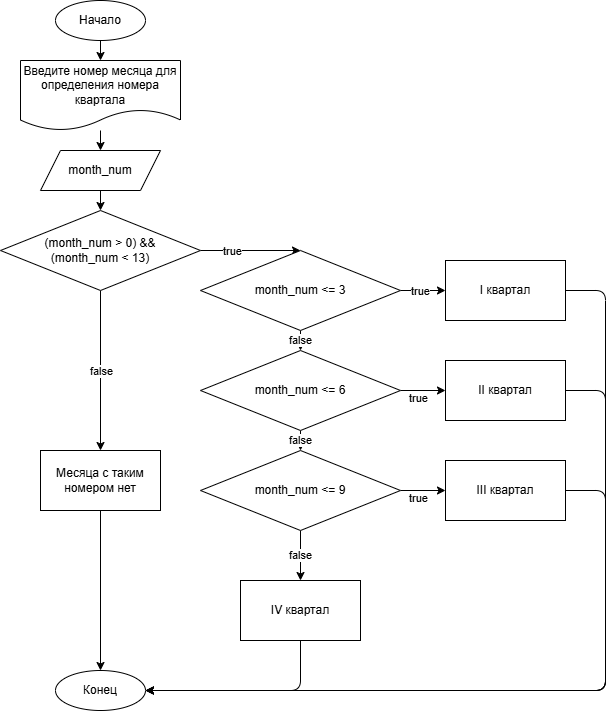

The diagram above was exported from draw.io. Its source (the exported page's mxGraphModel, read from the mxfile embedded in the PNG):
<mxGraphModel dx="1121" dy="879" grid="1" gridSize="10" guides="1" tooltips="1" connect="1" arrows="1" fold="1" page="1" pageScale="1" pageWidth="850" pageHeight="1100" math="0" shadow="0">
  <root>
    <mxCell id="0" />
    <mxCell id="1" parent="0" />
    <mxCell id="2" style="edgeStyle=none;html=1;exitX=0.5;exitY=1;exitDx=0;exitDy=0;entryX=0.5;entryY=0;entryDx=0;entryDy=0;" edge="1" parent="1" source="3" target="6">
      <mxGeometry relative="1" as="geometry" />
    </mxCell>
    <mxCell id="3" value="Начало" style="ellipse;whiteSpace=wrap;html=1;" vertex="1" parent="1">
      <mxGeometry x="178" y="40" width="90" height="40" as="geometry" />
    </mxCell>
    <mxCell id="4" value="Конец" style="ellipse;whiteSpace=wrap;html=1;" vertex="1" parent="1">
      <mxGeometry x="178" y="710" width="90" height="40" as="geometry" />
    </mxCell>
    <mxCell id="5" style="edgeStyle=none;html=1;entryX=0.5;entryY=0;entryDx=0;entryDy=0;" edge="1" parent="1" source="6" target="8">
      <mxGeometry relative="1" as="geometry" />
    </mxCell>
    <mxCell id="6" value="Введите номер месяца для определения номера квартала" style="shape=document;whiteSpace=wrap;html=1;boundedLbl=1;" vertex="1" parent="1">
      <mxGeometry x="143" y="100" width="160" height="70" as="geometry" />
    </mxCell>
    <mxCell id="7" style="edgeStyle=none;html=1;exitX=0.5;exitY=1;exitDx=0;exitDy=0;entryX=0.5;entryY=0;entryDx=0;entryDy=0;" edge="1" parent="1" source="8" target="13">
      <mxGeometry relative="1" as="geometry" />
    </mxCell>
    <mxCell id="8" value="month_num" style="shape=parallelogram;perimeter=parallelogramPerimeter;whiteSpace=wrap;html=1;fixedSize=1;" vertex="1" parent="1">
      <mxGeometry x="163" y="190" width="120" height="40" as="geometry" />
    </mxCell>
    <mxCell id="9" value="" style="edgeStyle=none;html=1;exitX=0.5;exitY=1;exitDx=0;exitDy=0;" edge="1" parent="1" source="13" target="15">
      <mxGeometry relative="1" as="geometry" />
    </mxCell>
    <mxCell id="10" value="false" style="edgeLabel;html=1;align=center;verticalAlign=middle;resizable=0;points=[];" vertex="1" connectable="0" parent="9">
      <mxGeometry x="-0.45" y="-1" relative="1" as="geometry">
        <mxPoint x="1" y="36" as="offset" />
      </mxGeometry>
    </mxCell>
    <mxCell id="11" style="edgeStyle=none;html=1;exitX=1;exitY=0.5;exitDx=0;exitDy=0;entryX=0.5;entryY=0;entryDx=0;entryDy=0;" edge="1" parent="1" source="13" target="19">
      <mxGeometry relative="1" as="geometry" />
    </mxCell>
    <mxCell id="12" value="true" style="edgeLabel;html=1;align=center;verticalAlign=middle;resizable=0;points=[];" vertex="1" connectable="0" parent="11">
      <mxGeometry x="-0.38" relative="1" as="geometry">
        <mxPoint as="offset" />
      </mxGeometry>
    </mxCell>
    <mxCell id="13" value="(month_num &amp;gt; 0) &amp;amp;&amp;amp;&lt;br&gt;(month_num &amp;lt; 13)" style="rhombus;whiteSpace=wrap;html=1;" vertex="1" parent="1">
      <mxGeometry x="123" y="250" width="200" height="80" as="geometry" />
    </mxCell>
    <mxCell id="14" style="edgeStyle=none;html=1;exitX=0.5;exitY=1;exitDx=0;exitDy=0;entryX=0.5;entryY=0;entryDx=0;entryDy=0;" edge="1" parent="1" source="15" target="4">
      <mxGeometry relative="1" as="geometry" />
    </mxCell>
    <mxCell id="15" value="Месяца с таким номером нет" style="whiteSpace=wrap;html=1;" vertex="1" parent="1">
      <mxGeometry x="163" y="490" width="120" height="60" as="geometry" />
    </mxCell>
    <mxCell id="16" value="" style="edgeStyle=none;html=1;exitX=1;exitY=0.5;exitDx=0;exitDy=0;" edge="1" parent="1" source="19" target="21">
      <mxGeometry relative="1" as="geometry" />
    </mxCell>
    <mxCell id="17" value="true" style="edgeLabel;html=1;align=center;verticalAlign=middle;resizable=0;points=[];" vertex="1" connectable="0" parent="16">
      <mxGeometry x="-0.1733" relative="1" as="geometry">
        <mxPoint as="offset" />
      </mxGeometry>
    </mxCell>
    <mxCell id="18" value="false" style="edgeStyle=none;html=1;exitX=0.5;exitY=1;exitDx=0;exitDy=0;entryX=0.5;entryY=0;entryDx=0;entryDy=0;" edge="1" parent="1" source="19" target="34">
      <mxGeometry relative="1" as="geometry" />
    </mxCell>
    <mxCell id="19" value="month_num &amp;lt;= 3" style="rhombus;whiteSpace=wrap;html=1;" vertex="1" parent="1">
      <mxGeometry x="323" y="290" width="200" height="80" as="geometry" />
    </mxCell>
    <mxCell id="20" style="edgeStyle=none;html=1;exitX=1;exitY=0.5;exitDx=0;exitDy=0;entryX=1;entryY=0.5;entryDx=0;entryDy=0;" edge="1" parent="1" source="21" target="4">
      <mxGeometry relative="1" as="geometry">
        <Array as="points">
          <mxPoint x="728" y="330" />
          <mxPoint x="728" y="730" />
        </Array>
      </mxGeometry>
    </mxCell>
    <mxCell id="21" value="I квартал" style="whiteSpace=wrap;html=1;" vertex="1" parent="1">
      <mxGeometry x="568" y="300" width="120" height="60" as="geometry" />
    </mxCell>
    <mxCell id="22" value="" style="edgeStyle=none;html=1;exitX=1;exitY=0.5;exitDx=0;exitDy=0;" edge="1" parent="1" source="34" target="25">
      <mxGeometry relative="1" as="geometry">
        <mxPoint x="523" y="430" as="sourcePoint" />
      </mxGeometry>
    </mxCell>
    <mxCell id="23" value="true" style="edgeLabel;html=1;align=center;verticalAlign=middle;resizable=0;points=[];" vertex="1" connectable="0" parent="22">
      <mxGeometry x="-0.45" y="-1" relative="1" as="geometry">
        <mxPoint x="5" y="6" as="offset" />
      </mxGeometry>
    </mxCell>
    <mxCell id="24" style="edgeStyle=none;html=1;exitX=1;exitY=0.5;exitDx=0;exitDy=0;entryX=1;entryY=0.5;entryDx=0;entryDy=0;" edge="1" parent="1" source="25" target="4">
      <mxGeometry relative="1" as="geometry">
        <mxPoint x="528" y="820" as="targetPoint" />
        <Array as="points">
          <mxPoint x="728" y="430" />
          <mxPoint x="728" y="730" />
        </Array>
      </mxGeometry>
    </mxCell>
    <mxCell id="25" value="II квартал" style="whiteSpace=wrap;html=1;" vertex="1" parent="1">
      <mxGeometry x="568" y="400" width="120" height="60" as="geometry" />
    </mxCell>
    <mxCell id="26" value="" style="edgeStyle=none;html=1;exitX=1;exitY=0.5;exitDx=0;exitDy=0;" edge="1" parent="1" source="36" target="29">
      <mxGeometry relative="1" as="geometry">
        <mxPoint x="523" y="530" as="sourcePoint" />
      </mxGeometry>
    </mxCell>
    <mxCell id="27" value="true" style="edgeLabel;html=1;align=center;verticalAlign=middle;resizable=0;points=[];" vertex="1" connectable="0" parent="26">
      <mxGeometry x="-0.45" y="-1" relative="1" as="geometry">
        <mxPoint x="5" y="6" as="offset" />
      </mxGeometry>
    </mxCell>
    <mxCell id="28" style="edgeStyle=none;html=1;exitX=1;exitY=0.5;exitDx=0;exitDy=0;entryX=1;entryY=0.5;entryDx=0;entryDy=0;" edge="1" parent="1" source="29" target="4">
      <mxGeometry relative="1" as="geometry">
        <mxPoint x="473" y="730" as="targetPoint" />
        <Array as="points">
          <mxPoint x="728" y="530" />
          <mxPoint x="728" y="730" />
        </Array>
      </mxGeometry>
    </mxCell>
    <mxCell id="29" value="III квартал" style="whiteSpace=wrap;html=1;" vertex="1" parent="1">
      <mxGeometry x="568" y="500" width="120" height="60" as="geometry" />
    </mxCell>
    <mxCell id="32" value="IV квартал" style="whiteSpace=wrap;html=1;" vertex="1" parent="1">
      <mxGeometry x="363" y="620" width="120" height="60" as="geometry" />
    </mxCell>
    <mxCell id="33" value="false" style="edgeStyle=none;html=1;exitX=0.5;exitY=1;exitDx=0;exitDy=0;entryX=0.5;entryY=0;entryDx=0;entryDy=0;" edge="1" parent="1" source="34" target="36">
      <mxGeometry relative="1" as="geometry" />
    </mxCell>
    <mxCell id="34" value="month_num &amp;lt;= 6" style="rhombus;whiteSpace=wrap;html=1;" vertex="1" parent="1">
      <mxGeometry x="323" y="390" width="200" height="80" as="geometry" />
    </mxCell>
    <mxCell id="35" value="false" style="edgeStyle=none;html=1;exitX=0.5;exitY=1;exitDx=0;exitDy=0;entryX=0.5;entryY=0;entryDx=0;entryDy=0;" edge="1" parent="1" source="36" target="32">
      <mxGeometry relative="1" as="geometry">
        <mxPoint x="423" y="590" as="targetPoint" />
      </mxGeometry>
    </mxCell>
    <mxCell id="36" value="month_num &amp;lt;= 9" style="rhombus;whiteSpace=wrap;html=1;" vertex="1" parent="1">
      <mxGeometry x="323" y="490" width="200" height="80" as="geometry" />
    </mxCell>
    <mxCell id="37" style="edgeStyle=none;html=1;exitX=0.5;exitY=1;exitDx=0;exitDy=0;entryX=1;entryY=0.5;entryDx=0;entryDy=0;" edge="1" parent="1" source="32" target="4">
      <mxGeometry relative="1" as="geometry">
        <Array as="points">
          <mxPoint x="423" y="730" />
        </Array>
        <mxPoint x="423" y="670" as="sourcePoint" />
      </mxGeometry>
    </mxCell>
  </root>
</mxGraphModel>